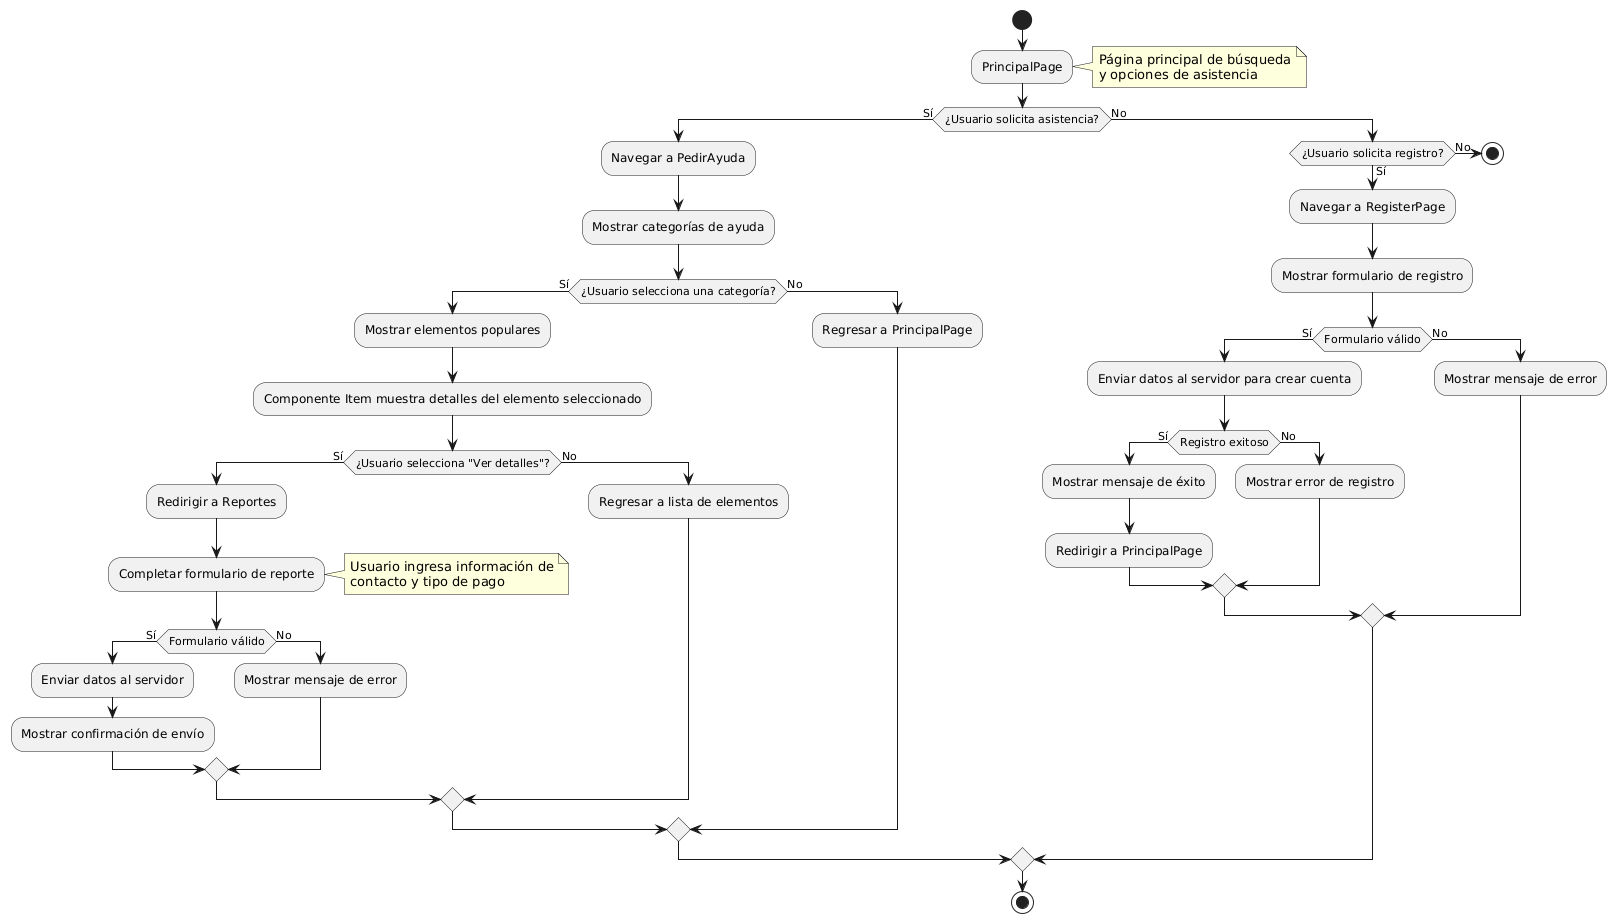

The diagram above was rendered by PlantUML. Its source (embedded in the PNG):
@startuml
start

:PrincipalPage;
note right
    Página principal de búsqueda
    y opciones de asistencia
end note

if (¿Usuario solicita asistencia?) then (Sí)
    :Navegar a PedirAyuda;
    :Mostrar categorías de ayuda;
    if (¿Usuario selecciona una categoría?) then (Sí)
        :Mostrar elementos populares;
        :Componente Item muestra detalles del elemento seleccionado;
        if (¿Usuario selecciona "Ver detalles"?) then (Sí)
            :Redirigir a Reportes;
            :Completar formulario de reporte;
            note right
                Usuario ingresa información de
                contacto y tipo de pago
            end note
            if (Formulario válido) then (Sí)
                :Enviar datos al servidor;
                :Mostrar confirmación de envío;
            else (No)
                :Mostrar mensaje de error;
            endif
        else (No)
            :Regresar a lista de elementos;
        endif
    else (No)
        :Regresar a PrincipalPage;
    endif
else (No)
    if (¿Usuario solicita registro?) then (Sí)
        :Navegar a RegisterPage;
        :Mostrar formulario de registro;
        if (Formulario válido) then (Sí)
            :Enviar datos al servidor para crear cuenta;
            if (Registro exitoso) then (Sí)
                :Mostrar mensaje de éxito;
                :Redirigir a PrincipalPage;
            else (No)
                :Mostrar error de registro;
            endif
        else (No)
            :Mostrar mensaje de error;
        endif
    else (No)
        stop
    endif
endif

stop
@enduml